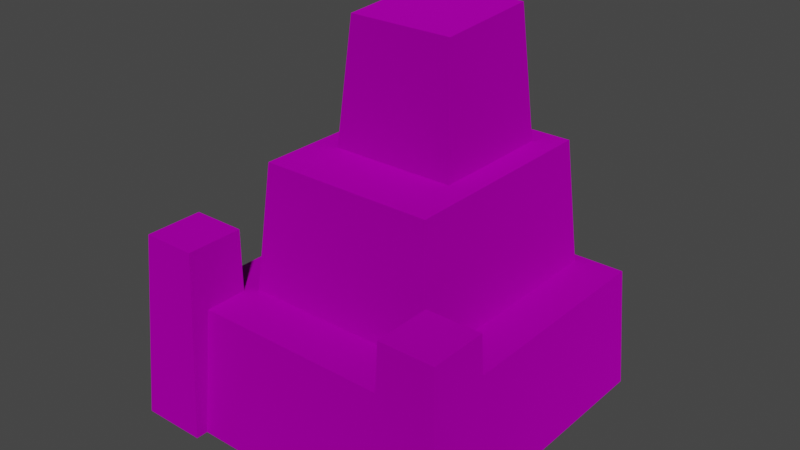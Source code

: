 # Source: gravestone_steppy_pyramid.blend  (saved by Blender 3.4.6; exported with 4.5.12 LTS)
import bpy
from mathutils import Matrix  # noqa: F401  (used for matrix-valued properties, if any)

bpy.ops.wm.read_factory_settings(use_empty=True)
scene = bpy.context.scene
scene.name = 'Scene'

# ---- collections
col_collection = bpy.data.collections.new('Collection'); scene.collection.children.link(col_collection)
col_export = bpy.data.collections.new('Export'); scene.collection.children.link(col_export)

# ---- images (referenced by path relative to the original .blend; pixels are not part of the script)
import os
ASSET_DIR = os.environ.get("B2B_ASSET_DIR", "")  # directory of the original .blend (textures are referenced by path, not embedded)
HERE = os.path.dirname(os.path.abspath(__file__))  # packed textures are extracted next to this script under _unpacked/

def load_image(name, relpath, width, height, colorspace="sRGB"):
    """Load a texture the original file referenced (path relative to the .blend, or extracted next to this script)."""
    p = next((c for c in (os.path.join(HERE, relpath), os.path.join(ASSET_DIR, relpath)) if relpath and os.path.exists(c)), "")
    if p:
        img = bpy.data.images.load(p, check_existing=True)
        img.name = name
    else:  # same state as the original file: an image datablock whose file is absent (Cycles renders it pink)
        img = bpy.data.images.new(name, width, height)
        img.source = "FILE"
        img.filepath = "//" + (relpath or name)
    img.colorspace_settings.name = colorspace
    return img
img_block_stone_png = load_image('block_stone.png', 'block_stone.png', 1024, 1024, 'sRGB')

# ---- materials (node trees are filled in below, after node groups)
mat_dummymtl_rsrc_world_prop_graveyard_gravestone_steppyramid01_mes = bpy.data.materials.new('dummymtl-rsrc.world.prop.graveyard.gravestone_steppyramid01-Mes')
mat_dummymtl_rsrc_world_prop_graveyard_gravestone_steppyramid01_mes.use_backface_culling = True
mat_dummymtl_rsrc_world_prop_graveyard_gravestone_steppyramid01_mes.use_transparent_shadow = False

# ---- material node trees
mat_dummymtl_rsrc_world_prop_graveyard_gravestone_steppyramid01_mes.use_nodes = True; mat_dummymtl_rsrc_world_prop_graveyard_gravestone_steppyramid01_mes.node_tree.nodes.clear()
_N = mat_dummymtl_rsrc_world_prop_graveyard_gravestone_steppyramid01_mes.node_tree.nodes; _L = mat_dummymtl_rsrc_world_prop_graveyard_gravestone_steppyramid01_mes.node_tree.links
n0 = _N.new('ShaderNodeBsdfPrincipled'); n0.name = 'Principled BSDF'; n0.location = (10, 300)
n0.distribution = 'GGX'
n0.subsurface_method = 'RANDOM_WALK_SKIN'
n0.inputs[1].default_value = 1.0
n0.inputs[2].default_value = 1.0
n0.inputs[27].default_value = (0.0, 0.0, 0.0, 1.0)
n0.inputs[28].default_value = 1.0
n1 = _N.new('ShaderNodeOutputMaterial'); n1.name = 'Material Output'; n1.location = (320, 270)
n2 = _N.new('ShaderNodeTexImage'); n2.name = 'Image Texture'; n2.location = (-329, 208)
n2.image = img_block_stone_png
_L.new(n0.outputs[0], n1.inputs[0])
_L.new(n2.outputs[0], n0.inputs[0])
n1.is_active_output = True

# ---- world
world_world = bpy.data.worlds.new('World'); scene.world = world_world
world_world.use_nodes = True; world_world.node_tree.nodes.clear()
_N = world_world.node_tree.nodes; _L = world_world.node_tree.links
n0 = _N.new('ShaderNodeOutputWorld'); n0.name = 'World Output'; n0.location = (300, 300)
n1 = _N.new('ShaderNodeBackground'); n1.name = 'Background'; n1.location = (10, 300)
n1.inputs[0].default_value = (0.05088, 0.05088, 0.05088, 1.0)
_L.new(n1.outputs[0], n0.inputs[0])
n0.is_active_output = True
world_world.color = (0.05088, 0.05088, 0.05088)
world_world.use_sun_shadow = False
world_world.sun_shadow_jitter_overblur = 0.0

# ---- meshes
me_rsrc_world_prop_graveyard_gravestone_steppyramid01_mesh_0 = bpy.data.meshes.new('rsrc.world.prop.graveyard.gravestone_steppyramid01-Mesh[0]')
me_rsrc_world_prop_graveyard_gravestone_steppyramid01_mesh_0.from_pydata([(0.8066, -0.72, 0.8643), (0.8066, -0.72, -0.8252), (0.8467, 0.0, 0.9072), (-0.8467, 0.0, 0.9072), (-0.8467, 0.0, -0.9072), (-0.8066, -0.72, 0.8643), (0.8467, 0.0, -0.9072), (-0.8066, -0.72, -0.8252), (-0.6035, 0.0, -0.9756), (-0.6035, -1.08, -0.5789), (-0.6035, -1.08, -0.9107), (-0.6035, 0.0, -0.5789), (-0.9778, 0.0, -0.5789), (-0.9132, -1.08, -0.5789), (-0.9132, -1.08, -0.9107), (-0.9778, 0.0, -0.9756), (0.9132, -1.08, -0.9107), (0.9778, 0.0, -0.5789), (0.9132, -1.08, -0.5789), (0.6035, 0.0, -0.5789), (0.6035, -1.08, -0.9107), (0.6035, -1.08, -0.5789), (0.6035, 0.0, -0.9756), (0.9778, 0.0, -0.9756), (0.5485, -0.72, 0.802), (0.4949, -1.44, 0.7374), (-0.5485, -0.72, 0.802), (-0.5485, -0.72, -0.5255), (-0.4949, -1.44, 0.7374), (0.5485, -0.72, -0.5255), (0.4949, -1.44, -0.4551), (-0.4949, -1.44, -0.4551), (0.3557, -1.44, -0.1026), (0.3557, -1.44, 0.6017), (0.2994, -2.176, 0.5423), (0.3002, -2.137, -0.04204), (-0.3557, -1.44, 0.6017), (-0.2994, -2.176, 0.5423), (-0.3557, -1.44, -0.1026), (-0.3002, -2.137, -0.04204)], [], [(13, 14, 10, 9), (31, 28, 26, 27), (30, 31, 27, 29), (0, 1, 6, 2), (5, 0, 2, 3), (21, 20, 16, 18), (20, 21, 19, 22), (18, 16, 23, 17), (9, 10, 8, 11), (21, 18, 17, 19), (37, 39, 35, 34), (14, 13, 12, 15), (13, 9, 11, 12), (1, 7, 4, 6), (10, 14, 15, 8), (5, 7, 1, 0), (37, 34, 33, 36), (25, 30, 29, 24), (28, 25, 24, 26), (16, 20, 22, 23), (39, 37, 36, 38), (35, 39, 38, 32), (7, 5, 3, 4), (34, 35, 32, 33), (28, 31, 30, 25)])
me_rsrc_world_prop_graveyard_gravestone_steppyramid01_mesh_0.polygons.foreach_set('use_smooth', [True] * 25)
_k = set([(0, 1), (0, 2), (0, 5), (1, 6), (1, 7), (3, 5), (4, 7), (5, 7), (8, 10), (9, 10), (9, 11), (9, 13), (10, 14), (12, 13), (13, 14), (14, 15), (16, 18), (16, 20), (16, 23), (17, 18), (18, 21), (19, 21), (20, 21), (20, 22), (24, 25), (25, 28), (25, 30), (26, 28), (27, 31), (28, 31), (29, 30), (30, 31), (32, 35), (33, 34), (34, 35), (34, 37), (35, 39), (36, 37), (37, 39), (38, 39)])
me_rsrc_world_prop_graveyard_gravestone_steppyramid01_mesh_0.attributes.new('sharp_edge', 'BOOLEAN', 'EDGE').data.foreach_set('value', [ (min(e.vertices), max(e.vertices)) in _k for e in me_rsrc_world_prop_graveyard_gravestone_steppyramid01_mesh_0.edges])
_k = {(9, 10): 1.0, (20, 21): 1.0, (8, 10): 1.0, (30, 31): 1.0, (24, 25): 1.0, (34, 35): 1.0, (33, 34): 1.0, (12, 13): 1.0, (19, 21): 1.0, (26, 28): 1.0, (32, 35): 1.0, (29, 30): 1.0, (38, 39): 1.0, (0, 1): 1.0, (5, 7): 1.0, (0, 5): 1.0, (1, 7): 1.0, (10, 14): 1.0, (9, 13): 1.0, (18, 21): 1.0, (25, 28): 1.0, (13, 14): 1.0, (16, 18): 1.0, (16, 20): 1.0, (25, 30): 1.0, (28, 31): 1.0, (1, 6): 1.0, (0, 2): 1.0, (9, 11): 1.0, (16, 23): 1.0, (17, 18): 1.0, (37, 39): 1.0, (34, 37): 1.0, (35, 39): 1.0, (3, 5): 1.0, (36, 37): 1.0, (4, 7): 1.0, (14, 15): 1.0, (20, 22): 1.0, (27, 31): 1.0}
me_rsrc_world_prop_graveyard_gravestone_steppyramid01_mesh_0.attributes.new('crease_edge', 'FLOAT', 'EDGE').data.foreach_set('value', [_k.get((min(e.vertices), max(e.vertices)), 0.0) for e in me_rsrc_world_prop_graveyard_gravestone_steppyramid01_mesh_0.edges])
_uv = me_rsrc_world_prop_graveyard_gravestone_steppyramid01_mesh_0.uv_layers.new(name='UVMap')
_uv.uv.foreach_set('vector', [0.9994, 0.5031, 0.9994, 1.0, 0.5031, 1.0, 0.5031, 0.5031, 0.501, 0.4996, 1.0, 0.4996, 1.0, 0.00366, 0.501, 0.00366, -0.001927, 0.4996, 0.501, 0.4996, 0.501, 0.00366, -0.001927, 0.00366, -0.001708, 0.4989, 0.4989, 0.4989, 0.4989, 0.00338, -0.001708, 0.00338, 0.4986, 0.4993, 0.001084, 0.4993, 0.001084, 0.004161, 0.4986, 0.004161, 0.9994, 0.5031, 0.9994, 1.0, 0.5031, 1.0, 0.5031, 0.5031, 0.9979, 0.4971, 0.5023, 0.4971, 0.5023, 0.001496, 0.9979, 0.5014, 0.9992, 0.4982, 0.5024, 0.4982, 0.5024, 0.0003529, 0.9992, 0.0003529, 0.5015, 0.5024, -0.002394, 0.5024, -0.002394, 4.24e-05, 0.5015, 4.24e-05, 0.5023, 0.4971, 0.003545, 0.4971, 0.003545, 0.001496, 0.5023, 0.001496, 0.4994, 0.4969, 0.5, 0.9999, 0.0004286, 0.9999, 0.001035, 0.4969, 0.5048, 0.5016, 0.003606, 0.5016, 0.003606, 4.259e-05, 0.5048, 4.259e-05, 0.9973, 0.5024, 0.5015, 0.5024, 0.5015, 4.24e-05, 0.9973, 4.24e-05, 0.4989, 0.4989, 0.9973, 0.4989, 0.9973, 0.00338, 0.4989, 0.00338, 0.9981, 0.5016, 0.5048, 0.5016, 0.5048, 4.259e-05, 0.9981, 4.259e-05, 5.155e-05, 1.0, 5.155e-05, 0.5002, 0.5035, 0.5002, 0.5035, 1.0, 7.373e-05, 0.5064, 0.5043, 0.5064, 0.5043, 0.001376, 7.373e-05, 0.001376, 0.501, 0.499, 1.0, 0.499, 1.0, 0.00366, 0.501, 0.00366, -0.001749, 0.499, 0.501, 0.499, 0.501, 0.00366, -0.001749, 0.00366, 0.5024, 0.4982, 0.0007331, 0.4982, 0.0007331, 0.0003529, 0.5024, 0.0003529, 0.5045, 0.5004, 1.001, 0.5004, 1.001, 0.002823, 0.5045, 0.002822, 7.388e-05, 0.5004, 0.5045, 0.5004, 0.5045, 0.002822, 7.391e-05, 0.002822, 0.9982, 0.4993, 0.4986, 0.4993, 0.4986, 0.004161, 0.9982, 0.004161, 0.5043, 0.5064, 1.0, 0.5064, 1.0, 0.001376, 0.5043, 0.001376, 0.9994, 0.5028, 0.9994, 0.9999, 0.5047, 0.9999, 0.5047, 0.5028])
me_rsrc_world_prop_graveyard_gravestone_steppyramid01_mesh_0.materials.append(mat_dummymtl_rsrc_world_prop_graveyard_gravestone_steppyramid01_mes)
me_rsrc_world_prop_graveyard_gravestone_steppyramid01_mesh_0.update()
me_rsrc_world_prop_graveyard_gravestone_steppyramid01_mesh_0.normals_split_custom_set([tuple(v) for v in zip(*[iter([0.0, -1.0, 0.0, 0.0, -1.0, 0.0, 0.0, -1.0, 0.0, 0.0, -1.0, 0.0, -0.9972, -0.07426, 0.0, -0.9972, -0.07426, 0.0, -0.9972, -0.07426, 0.0, -0.9972, -0.07426, 0.0, -4.738e-07, -0.0973, -0.9953, -4.738e-07, -0.0973, -0.9953, -4.738e-07, -0.0973, -0.9953, -4.738e-07, -0.0973, -0.9953, 0.9985, -0.05558, 0.0, 0.9985, -0.05558, 0.0, 0.9985, -0.05558, 0.0, 0.9985, -0.05558, 0.0, 0.0, -0.05953, 0.9982, 0.0, -0.05953, 0.9982, 0.0, -0.05953, 0.9982, 0.0, -0.05953, 0.9982, 0.0, -1.0, 0.0, 0.0, -1.0, 0.0, 0.0, -1.0, 0.0, 0.0, -1.0, 0.0, -1.0, -1.288e-06, 1.391e-06, -1.0, -1.288e-06, 1.391e-06, -1.0, -1.288e-06, 1.391e-06, -1.0, -1.288e-06, 1.391e-06, 0.9982, -0.05967, 0.0, 0.9982, -0.05967, 0.0, 0.9982, -0.05967, 0.0, 0.9982, -0.05967, 0.0, 1.0, -1.856e-06, 0.0, 1.0, -1.856e-06, 0.0, 1.0, -1.856e-06, 0.0, 1.0, -1.856e-06, 0.0, 0.0, -8.83e-07, 1.0, 0.0, -8.83e-07, 1.0, 0.0, -8.83e-07, 1.0, 0.0, -8.83e-07, 1.0, -6.365e-08, -0.9978, -0.06622, -6.365e-08, -0.9978, -0.06622, 0.2682, -0.9613, -0.06348, 0.9971, -0.07543, -0.001785, -0.9982, -0.05967, 0.0, -0.9982, -0.05967, 0.0, -0.9982, -0.05967, 0.0, -0.9982, -0.05967, 0.0, 0.0, -8.83e-07, 1.0, 0.0, -8.83e-07, 1.0, 0.0, -8.83e-07, 1.0, 0.0, -8.83e-07, 1.0, 0.0, -0.1132, -0.9936, 0.0, -0.1132, -0.9936, 0.0, -0.1132, -0.9936, 0.0, -0.1132, -0.9936, 0.0, -0.05997, -0.9982, 0.0, -0.05997, -0.9982, 0.0, -0.05997, -0.9982, 0.0, -0.05997, -0.9982, 0.0, -1.0, 0.0, 0.0, -1.0, 0.0, 0.0, -1.0, 0.0, 0.0, -1.0, 0.0, 7.395e-07, -0.08053, 0.9968, 7.395e-07, -0.08053, 0.9968, 7.395e-07, -0.08053, 0.9968, -0.997, -0.07793, -0.0007642, 0.9972, -0.07426, 0.0, 0.9972, -0.07426, 0.0, 0.9972, -0.07426, 0.0, 0.9972, -0.07426, 0.0, 0.0, -0.08943, 0.996, 0.0, -0.08943, 0.996, 0.0, -0.08943, 0.996, 0.0, -0.08943, 0.996, 0.0, -0.05997, -0.9982, 0.0, -0.05997, -0.9982, 0.0, -0.05997, -0.9982, 0.0, -0.05997, -0.9982, -0.997, -0.0778, -0.001778, -0.2638, -0.0977, 0.9596, -0.997, -0.07794, -0.0008308, -0.9968, -0.07942, -1.282e-05, -6.495e-08, -0.0865, -0.9963, -6.495e-08, -0.0865, -0.9963, -6.495e-08, -0.0865, -0.9963, -6.495e-08, -0.0865, -0.9963, -0.9985, -0.05558, 0.0, -0.9985, -0.05558, 0.0, -0.9985, -0.05558, 0.0, -0.9985, -0.05558, 0.0, 0.9972, -0.07541, -0.001837, 0.2683, -0.9613, -0.06342, 0.997, -0.0778, -0.001779, 0.9971, -0.07626, -1.209e-05, 0.0, -1.0, 0.0, 0.0, -1.0, 0.0, 0.0, -1.0, 0.0, 0.0, -1.0, 0.0])] * 3)])

# ---- objects
ob_graveyard_gravestone_steppyramid01_mesh_0 = bpy.data.objects.new('graveyard.gravestone_steppyramid01-Mesh[0]', me_rsrc_world_prop_graveyard_gravestone_steppyramid01_mesh_0)

# ---- transforms, parenting, visibility, modifiers, constraints
ob_graveyard_gravestone_steppyramid01_mesh_0.location = (0.0, 0.0, 0.0)
ob_graveyard_gravestone_steppyramid01_mesh_0.rotation_mode = 'QUATERNION'
ob_graveyard_gravestone_steppyramid01_mesh_0.rotation_quaternion = (0.7071, -0.7071, -1.57e-16, -9.358e-24)
_m = ob_graveyard_gravestone_steppyramid01_mesh_0.modifiers.new('Weighted Normal', 'WEIGHTED_NORMAL')
_m.keep_sharp = True

# ---- collection membership
scene.collection.objects.link(ob_graveyard_gravestone_steppyramid01_mesh_0)

# ---- scene / render settings (as saved in the file)
scene.frame_start = 1; scene.frame_end = 250; scene.frame_set(1)
scene.render.engine = 'BLENDER_EEVEE_NEXT'
scene.cycles.sampling_pattern = 'TABULATED_SOBOL'
scene.cycles.use_light_tree = False
scene.view_settings.view_transform = 'Filmic'
bpy.context.view_layer.update()

# ---- added for rendering (the .blend has no active camera and no usable light): camera, sun
cam_auto = bpy.data.cameras.new('AutoCamera')
cam_auto.lens = 50.0
cam_auto.sensor_width = 36.0
cam_auto.clip_end = 1000.0
ob_auto_camera = bpy.data.objects.new('AutoCamera', cam_auto)
scene.collection.objects.link(ob_auto_camera)
ob_auto_camera.location = (3.21878, -3.89673, 3.66289)
ob_auto_camera.rotation_euler = (1.09748, -7.21219e-08, 0.694738)
scene.camera = ob_auto_camera
light_auto_sun = bpy.data.lights.new('AutoSun', 'SUN')
light_auto_sun.energy = 3.0
light_auto_sun.angle = 0.0523599
ob_auto_sun = bpy.data.objects.new('AutoSun', light_auto_sun)
scene.collection.objects.link(ob_auto_sun)
ob_auto_sun.rotation_euler = (0.872665, 0.174533, 0.523599)
bpy.context.view_layer.update()
